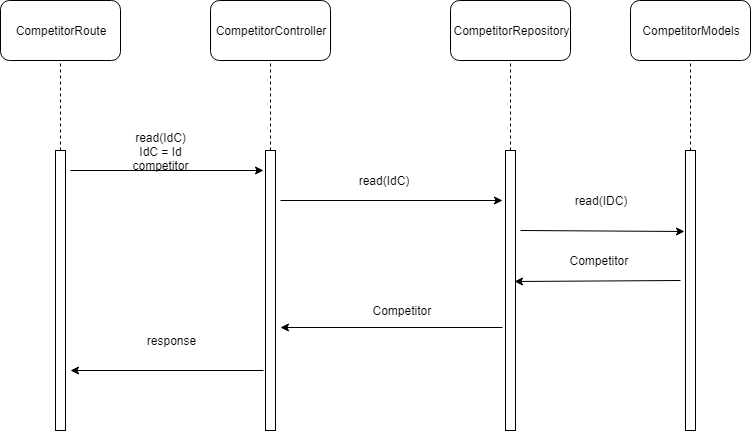

The diagram above was exported from draw.io. Its source (the exported page's mxGraphModel, read from the mxfile embedded in the PNG):
<mxGraphModel dx="1248" dy="663" grid="1" gridSize="10" guides="1" tooltips="1" connect="1" arrows="1" fold="1" page="1" pageScale="1" pageWidth="827" pageHeight="1169" math="0" shadow="0">
  <root>
    <mxCell id="0" />
    <mxCell id="1" parent="0" />
    <mxCell id="zRZkpcwf8SIQnO4gteHB-1" value="CompetitorRoute" style="rounded=1;whiteSpace=wrap;html=1;" parent="1" vertex="1">
      <mxGeometry x="50" y="40" width="120" height="60" as="geometry" />
    </mxCell>
    <mxCell id="zRZkpcwf8SIQnO4gteHB-2" value="" style="endArrow=none;dashed=1;html=1;entryX=0.5;entryY=1;entryDx=0;entryDy=0;" parent="1" target="zRZkpcwf8SIQnO4gteHB-1" edge="1">
      <mxGeometry width="50" height="50" relative="1" as="geometry">
        <mxPoint x="110" y="190" as="sourcePoint" />
        <mxPoint x="130" y="100" as="targetPoint" />
      </mxGeometry>
    </mxCell>
    <mxCell id="zRZkpcwf8SIQnO4gteHB-3" value="" style="rounded=0;whiteSpace=wrap;html=1;" parent="1" vertex="1">
      <mxGeometry x="105" y="190" width="10" height="280" as="geometry" />
    </mxCell>
    <mxCell id="zRZkpcwf8SIQnO4gteHB-5" value="CompetitorController" style="rounded=1;whiteSpace=wrap;html=1;" parent="1" vertex="1">
      <mxGeometry x="260" y="40" width="120" height="60" as="geometry" />
    </mxCell>
    <mxCell id="zRZkpcwf8SIQnO4gteHB-6" value="" style="endArrow=none;dashed=1;html=1;entryX=0.5;entryY=1;entryDx=0;entryDy=0;" parent="1" target="zRZkpcwf8SIQnO4gteHB-5" edge="1">
      <mxGeometry width="50" height="50" relative="1" as="geometry">
        <mxPoint x="320" y="190" as="sourcePoint" />
        <mxPoint x="340" y="100" as="targetPoint" />
      </mxGeometry>
    </mxCell>
    <mxCell id="zRZkpcwf8SIQnO4gteHB-7" value="" style="rounded=0;whiteSpace=wrap;html=1;" parent="1" vertex="1">
      <mxGeometry x="315" y="190" width="10" height="280" as="geometry" />
    </mxCell>
    <mxCell id="zRZkpcwf8SIQnO4gteHB-8" value="CompetitorRepository" style="rounded=1;whiteSpace=wrap;html=1;" parent="1" vertex="1">
      <mxGeometry x="500" y="40" width="120" height="60" as="geometry" />
    </mxCell>
    <mxCell id="zRZkpcwf8SIQnO4gteHB-9" value="" style="endArrow=none;dashed=1;html=1;entryX=0.5;entryY=1;entryDx=0;entryDy=0;" parent="1" target="zRZkpcwf8SIQnO4gteHB-8" edge="1">
      <mxGeometry width="50" height="50" relative="1" as="geometry">
        <mxPoint x="560" y="190" as="sourcePoint" />
        <mxPoint x="580" y="100" as="targetPoint" />
      </mxGeometry>
    </mxCell>
    <mxCell id="zRZkpcwf8SIQnO4gteHB-10" value="" style="rounded=0;whiteSpace=wrap;html=1;" parent="1" vertex="1">
      <mxGeometry x="555" y="190" width="10" height="280" as="geometry" />
    </mxCell>
    <mxCell id="zRZkpcwf8SIQnO4gteHB-11" value="CompetitorModels" style="rounded=1;whiteSpace=wrap;html=1;" parent="1" vertex="1">
      <mxGeometry x="680" y="40" width="120" height="60" as="geometry" />
    </mxCell>
    <mxCell id="zRZkpcwf8SIQnO4gteHB-12" value="" style="endArrow=none;dashed=1;html=1;entryX=0.5;entryY=1;entryDx=0;entryDy=0;" parent="1" target="zRZkpcwf8SIQnO4gteHB-11" edge="1">
      <mxGeometry width="50" height="50" relative="1" as="geometry">
        <mxPoint x="740" y="190" as="sourcePoint" />
        <mxPoint x="760" y="100" as="targetPoint" />
      </mxGeometry>
    </mxCell>
    <mxCell id="zRZkpcwf8SIQnO4gteHB-13" value="" style="rounded=0;whiteSpace=wrap;html=1;" parent="1" vertex="1">
      <mxGeometry x="735" y="190" width="10" height="280" as="geometry" />
    </mxCell>
    <mxCell id="zRZkpcwf8SIQnO4gteHB-17" value="" style="endArrow=classic;html=1;entryX=-0.18;entryY=0.07;entryDx=0;entryDy=0;entryPerimeter=0;" parent="1" target="zRZkpcwf8SIQnO4gteHB-7" edge="1">
      <mxGeometry width="50" height="50" relative="1" as="geometry">
        <mxPoint x="120" y="210" as="sourcePoint" />
        <mxPoint x="170" y="170" as="targetPoint" />
      </mxGeometry>
    </mxCell>
    <mxCell id="zRZkpcwf8SIQnO4gteHB-18" value="read(IdC)&lt;br&gt;IdC = Id competitor" style="text;html=1;strokeColor=none;fillColor=none;align=center;verticalAlign=middle;whiteSpace=wrap;rounded=0;" parent="1" vertex="1">
      <mxGeometry x="190" y="180" width="40" height="20" as="geometry" />
    </mxCell>
    <mxCell id="zRZkpcwf8SIQnO4gteHB-19" value="" style="endArrow=classic;html=1;entryX=-0.32;entryY=0.179;entryDx=0;entryDy=0;entryPerimeter=0;" parent="1" target="zRZkpcwf8SIQnO4gteHB-10" edge="1">
      <mxGeometry width="50" height="50" relative="1" as="geometry">
        <mxPoint x="330" y="240" as="sourcePoint" />
        <mxPoint x="380" y="200" as="targetPoint" />
      </mxGeometry>
    </mxCell>
    <mxCell id="zRZkpcwf8SIQnO4gteHB-20" value="read(IdC)" style="text;html=1;strokeColor=none;fillColor=none;align=center;verticalAlign=middle;whiteSpace=wrap;rounded=0;" parent="1" vertex="1">
      <mxGeometry x="413" y="210" width="40" height="20" as="geometry" />
    </mxCell>
    <mxCell id="zRZkpcwf8SIQnO4gteHB-21" value="" style="endArrow=classic;html=1;entryX=-0.1;entryY=0.29;entryDx=0;entryDy=0;entryPerimeter=0;" parent="1" target="zRZkpcwf8SIQnO4gteHB-13" edge="1">
      <mxGeometry width="50" height="50" relative="1" as="geometry">
        <mxPoint x="570" y="270" as="sourcePoint" />
        <mxPoint x="620" y="230" as="targetPoint" />
      </mxGeometry>
    </mxCell>
    <mxCell id="zRZkpcwf8SIQnO4gteHB-22" value="read(IDC)" style="text;html=1;strokeColor=none;fillColor=none;align=center;verticalAlign=middle;whiteSpace=wrap;rounded=0;" parent="1" vertex="1">
      <mxGeometry x="630" y="230" width="40" height="20" as="geometry" />
    </mxCell>
    <mxCell id="zRZkpcwf8SIQnO4gteHB-23" value="" style="endArrow=classic;html=1;entryX=0.94;entryY=0.467;entryDx=0;entryDy=0;entryPerimeter=0;" parent="1" target="zRZkpcwf8SIQnO4gteHB-10" edge="1">
      <mxGeometry width="50" height="50" relative="1" as="geometry">
        <mxPoint x="730" y="320" as="sourcePoint" />
        <mxPoint x="670" y="310" as="targetPoint" />
      </mxGeometry>
    </mxCell>
    <mxCell id="zRZkpcwf8SIQnO4gteHB-27" value="" style="endArrow=classic;html=1;exitX=-0.26;exitY=0.633;exitDx=0;exitDy=0;exitPerimeter=0;" parent="1" source="zRZkpcwf8SIQnO4gteHB-10" edge="1">
      <mxGeometry width="50" height="50" relative="1" as="geometry">
        <mxPoint x="340" y="330" as="sourcePoint" />
        <mxPoint x="330" y="367" as="targetPoint" />
      </mxGeometry>
    </mxCell>
    <mxCell id="zRZkpcwf8SIQnO4gteHB-28" value="" style="endArrow=classic;html=1;exitX=-0.18;exitY=0.784;exitDx=0;exitDy=0;exitPerimeter=0;" parent="1" source="zRZkpcwf8SIQnO4gteHB-7" edge="1">
      <mxGeometry width="50" height="50" relative="1" as="geometry">
        <mxPoint x="50" y="540" as="sourcePoint" />
        <mxPoint x="120" y="410" as="targetPoint" />
      </mxGeometry>
    </mxCell>
    <mxCell id="zRZkpcwf8SIQnO4gteHB-29" value="Competitor&amp;nbsp;" style="text;html=1;strokeColor=none;fillColor=none;align=center;verticalAlign=middle;whiteSpace=wrap;rounded=0;" parent="1" vertex="1">
      <mxGeometry x="620" y="290" width="60" height="20" as="geometry" />
    </mxCell>
    <mxCell id="zRZkpcwf8SIQnO4gteHB-30" value="Competitor&amp;nbsp;" style="text;html=1;strokeColor=none;fillColor=none;align=center;verticalAlign=middle;whiteSpace=wrap;rounded=0;" parent="1" vertex="1">
      <mxGeometry x="423" y="340" width="60" height="20" as="geometry" />
    </mxCell>
    <mxCell id="zRZkpcwf8SIQnO4gteHB-31" value="response" style="text;html=1;strokeColor=none;fillColor=none;align=center;verticalAlign=middle;whiteSpace=wrap;rounded=0;" parent="1" vertex="1">
      <mxGeometry x="190" y="370" width="60" height="20" as="geometry" />
    </mxCell>
  </root>
</mxGraphModel>